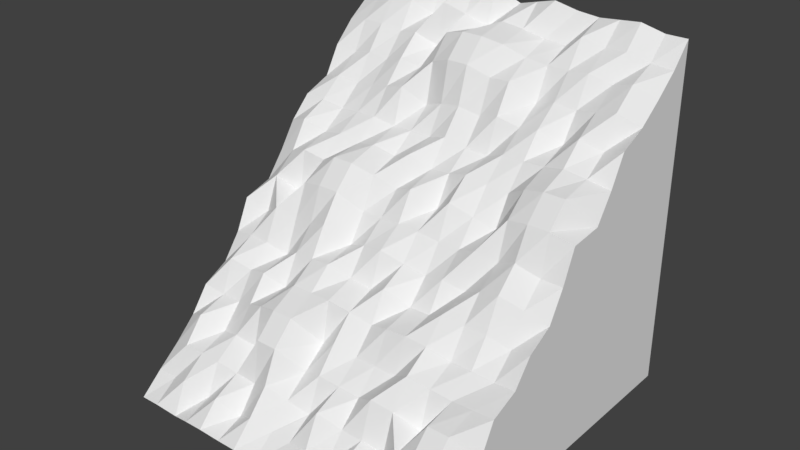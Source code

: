 # Source: denek.blend  (saved by Blender 2.79.0; exported with 4.5.12 LTS)
import bpy
from mathutils import Matrix  # noqa: F401  (used for matrix-valued properties, if any)

bpy.ops.wm.read_factory_settings(use_empty=True)
scene = bpy.context.scene
scene.name = 'Scene'

# ---- collections
col_collection_1 = bpy.data.collections.new('Collection 1'); scene.collection.children.link(col_collection_1)

# ---- materials (node trees are filled in below, after node groups)
mat_material_001 = bpy.data.materials.new('Material.001')
mat_material_001.alpha_threshold = 0.0
mat_material_001.use_transparent_shadow = False
mat_material_001.roughness = 0.5
mat_material_001.line_color = (0.0, 0.0, 0.0, 1.0)

# ---- material node trees

# ---- world
world_world = bpy.data.worlds.new('World'); scene.world = world_world
world_world.color = (0.05088, 0.05088, 0.05088)
world_world.use_sun_shadow = False
world_world.sun_shadow_jitter_overblur = 0.0
world_world.cycles.sampling_method = 'MANUAL'

# ---- meshes
me_cube_001 = bpy.data.meshes.new('Cube.001')
me_cube_001.from_pydata([(1.0, 1.0, -1.0), (1.0, -1.006, -0.9914), (-1.0, -1.04, -0.9431), (-1.0, 1.0, -1.0), (1.0, 0.9933, 1.01), (-1.0, 0.9793, 1.03), (3.327e-09, -1.054, -0.9219), (-1.0, -0.01144, 0.01646), (2.388e-07, 0.994, 1.009), (1.0, -0.03646, 0.05248), (1.22e-07, -0.04614, 0.0664), (-0.5, -1.066, -0.905), (-1.0, 0.497, 0.5043), (-0.5, 0.9518, 1.069), (1.0, 0.4382, 0.589), (0.5, -1.046, -0.9336), (-1.0, -0.5368, -0.4471), (0.5, 0.9817, 1.026), (1.0, -0.5638, -0.4082), (1.818e-07, 0.4508, 0.5708), (6.319e-08, -0.5584, -0.4159), (-0.5, -0.1104, 0.1589), (0.5, -0.0588, 0.08463), (0.5, -0.5828, -0.3808), (-0.5, -0.5858, -0.3765), (-0.5, 0.4536, 0.5667), (0.5, 0.453, 0.5677), (-0.75, -1.028, -0.959), (-1.0, 0.7194, 0.794), (-0.75, 0.9537, 1.067), (1.0, 0.7399, 0.7646), (0.25, -1.013, -0.9811), (-1.0, -0.272, -0.2183), (0.25, 0.9442, 1.08), (1.0, -0.285, -0.1996), (2.154e-07, 0.6396, 0.9089), (9.033e-08, -0.265, -0.2284), (-0.75, -0.00168, 0.002418), (0.25, -0.02598, 0.03739), (-0.25, -1.06, -0.9137), (-1.0, 0.2051, 0.3146), (-0.25, 0.9248, 1.108), (1.0, 0.2428, 0.2604), (0.75, -1.041, -0.9414), (-1.0, -0.7735, -0.7162), (0.75, 0.9623, 1.054), (1.0, -0.7906, -0.6915), (1.504e-07, 0.2274, 0.2825), (2.999e-08, -0.7531, -0.7455), (-0.25, -0.03752, 0.05401), (0.75, -0.07705, 0.1109), (0.5, -0.3112, -0.162), (0.5, -0.7582, -0.7382), (0.25, -0.5273, -0.4607), (0.75, -0.5489, -0.4296), (-0.5, -0.3063, -0.169), (-0.5, -0.7863, -0.6977), (-0.75, -0.5173, -0.4751), (-0.25, -0.6104, -0.3411), (-0.5, 0.7038, 0.8165), (-0.5, 0.2135, 0.3025), (-0.75, 0.4878, 0.5176), (-0.25, 0.4967, 0.5048), (0.5, 0.7085, 0.8097), (0.5, 0.2166, 0.298), (0.25, 0.4475, 0.5755), (0.75, 0.438, 0.5893), (0.75, 0.1396, 0.4089), (0.25, 0.1904, 0.3358), (0.25, 0.6933, 0.8316), (-0.25, 0.222, 0.2902), (-0.75, 0.212, 0.3047), (-0.75, 0.7031, 0.8174), (-0.25, -0.8187, -0.6511), (-0.75, -0.8074, -0.6674), (-0.75, -0.2848, -0.1999), (0.75, -0.8604, -0.5911), (0.25, -0.7804, -0.7063), (0.25, -0.2515, -0.2479), (0.75, -0.2911, -0.1909), (-0.25, -0.3229, -0.1451), (-0.25, 0.6639, 0.8739), (0.75, 0.7246, 0.7865), (-0.875, -1.048, -0.9306), (-1.0, 0.8606, 0.8958), (-0.875, 0.9792, 1.03), (1.0, 0.8737, 0.8768), (0.125, -1.011, -0.9844), (-1.0, -0.1869, -0.03587), (0.125, 0.9686, 1.045), (1.0, -0.1318, -0.1152), (2.266e-07, 0.8251, 0.9468), (1.084e-07, -0.1912, -0.02967), (-0.875, -0.06624, 0.09533), (0.125, -0.04209, 0.06057), (-0.375, -1.055, -0.921), (-1.0, 0.3306, 0.439), (-0.375, 0.9742, 1.037), (1.0, 0.3467, 0.4157), (0.625, -1.021, -0.9701), (-1.0, -0.6465, -0.5941), (0.625, 0.9719, 1.04), (1.0, -0.6551, -0.5816), (1.663e-07, 0.3359, 0.4313), (4.769e-08, -0.6737, -0.5549), (-0.375, -0.1104, 0.1589), (0.625, -0.03549, 0.05107), (0.5, -0.1313, -0.116), (0.5, -0.6879, -0.5345), (0.125, -0.5267, -0.4616), (0.625, -0.5618, -0.4111), (-0.5, -0.1858, -0.03754), (-0.5, -0.6444, -0.5971), (-0.875, -0.5179, -0.4742), (-0.375, -0.6104, -0.3411), (-0.5, 0.8657, 0.8885), (-0.5, 0.3455, 0.4175), (-0.875, 0.4696, 0.5437), (-0.375, 0.4315, 0.5986), (0.5, 0.8145, 0.9621), (0.5, 0.3364, 0.4305), (0.125, 0.4721, 0.5402), (0.625, 0.4991, 0.5013), (-0.625, -1.056, -0.9198), (-1.0, 0.5938, 0.6699), (-0.625, 0.9906, 1.013), (1.0, 0.5998, 0.6612), (0.375, -1.043, -0.9378), (-1.0, -0.3816, -0.3655), (0.375, 0.9709, 1.042), (1.0, -0.3983, -0.3414), (2.005e-07, 0.5146, 0.7839), (7.83e-08, -0.4368, -0.286), (-0.625, -0.09271, 0.1334), (0.375, -0.02184, 0.03143), (-0.125, -1.043, -0.9383), (-1.0, 0.1009, 0.1597), (-0.125, 0.9337, 1.095), (1.0, 0.04515, 0.2399), (0.875, -1.002, -0.9975), (-1.0, -0.9084, -0.8269), (0.875, 0.9923, 1.011), (1.0, -0.9662, -0.7437), (1.386e-07, 0.05236, 0.2295), (1.657e-08, -0.9022, -0.8358), (-0.125, -0.0392, 0.05643), (0.875, -0.03791, 0.05457), (0.5, -0.4366, -0.2863), (0.5, -0.9521, -0.764), (0.375, -0.524, -0.4655), (0.875, -0.5571, -0.4178), (-0.5, -0.3979, -0.3421), (-0.5, -0.9439, -0.7759), (-0.625, -0.5497, -0.4284), (-0.125, -0.5055, -0.4921), (-0.5, 0.574, 0.6984), (-0.5, 0.01457, 0.2839), (-0.625, 0.4726, 0.5394), (-0.125, 0.4642, 0.5515), (0.5, 0.5912, 0.6736), (0.5, 0.1183, 0.1346), (0.375, 0.4737, 0.5378), (0.875, 0.4714, 0.5412), (0.75, 0.3081, 0.4713), (0.75, 0.01457, 0.2839), (0.625, 0.1629, 0.3754), (0.875, 0.1396, 0.4089), (0.25, 0.3728, 0.3781), (0.25, 0.05399, 0.2272), (0.125, 0.2164, 0.2984), (0.375, 0.2042, 0.3159), (0.25, 0.8647, 0.8898), (0.25, 0.5444, 0.741), (0.125, 0.6548, 0.8869), (0.375, 0.708, 0.8104), (-0.25, 0.3609, 0.3953), (-0.25, 0.04681, 0.2375), (-0.375, 0.1924, 0.3329), (-0.125, 0.1836, 0.3455), (-0.75, 0.3558, 0.4027), (-0.75, 0.03731, 0.2512), (-0.875, 0.1721, 0.3621), (-0.625, 0.1946, 0.3297), (-0.75, 0.8184, 0.9564), (-0.75, 0.5918, 0.6728), (-0.875, 0.7027, 0.8181), (-0.625, 0.7208, 0.792), (-0.25, -0.7354, -0.4661), (-0.25, -0.9366, -0.7864), (-0.375, -0.7763, -0.7121), (-0.125, -0.7826, -0.703), (-0.75, -0.636, -0.6091), (-0.75, -0.9452, -0.7739), (-0.875, -0.8079, -0.6667), (-0.625, -0.8065, -0.6686), (-0.75, -0.1999, -0.01719), (-0.75, -0.4135, -0.3196), (-0.875, -0.2871, -0.1967), (-0.625, -0.2533, -0.2453), (0.75, -0.7354, -0.4661), (0.75, -0.8935, -0.8484), (0.625, -0.8225, -0.6456), (0.875, -0.8604, -0.5911), (0.25, -0.6534, -0.5842), (0.25, -0.8968, -0.8436), (0.125, -0.828, -0.6377), (0.375, -0.7769, -0.7113), (0.25, -0.1305, -0.1171), (0.25, -0.4369, -0.2859), (0.125, -0.3134, -0.1587), (0.375, -0.2556, -0.2419), (0.75, -0.2044, -0.01066), (0.75, -0.4013, -0.3371), (0.625, -0.2974, -0.1817), (0.875, -0.258, -0.2385), (-0.25, -0.1404, -0.1028), (-0.25, -0.4548, -0.2601), (-0.375, -0.3122, -0.1605), (-0.125, -0.285, -0.1997), (-0.25, 0.8309, 0.9384), (-0.25, 0.5443, 0.7412), (-0.375, 0.7482, 0.7526), (-0.125, 0.6396, 0.9089), (0.75, 0.8369, 0.9298), (0.75, 0.5826, 0.686), (0.625, 0.6967, 0.8267), (0.875, 0.6978, 0.8251), (0.875, 0.5603, 0.7181), (0.625, 0.6044, 0.6546), (0.625, 0.8433, 0.9206), (-0.125, 0.5146, 0.7839), (-0.375, 0.5958, 0.667), (-0.375, 0.795, 0.9901), (-0.125, -0.4584, -0.255), (-0.375, -0.4551, -0.2597), (-0.375, -0.2159, 0.005874), (0.875, -0.389, -0.3549), (0.625, -0.3997, -0.3395), (0.625, -0.1804, -0.04521), (0.375, -0.4436, -0.2763), (0.125, -0.4071, -0.3288), (0.125, -0.1558, -0.08074), (0.375, -0.9457, -0.7733), (0.125, -0.9157, -0.8164), (0.125, -0.6645, -0.5682), (0.875, -0.9411, -0.7799), (0.625, -0.8806, -0.8669), (0.625, -0.6296, -0.6183), (-0.625, -0.4379, -0.2845), (-0.875, -0.4422, -0.2783), (-0.875, -0.1448, -0.09651), (-0.625, -0.8895, -0.8542), (-0.875, -0.9072, -0.8287), (-0.875, -0.6931, -0.527), (-0.125, -0.9062, -0.8301), (-0.375, -0.8864, -0.8586), (-0.375, -0.7354, -0.4661), (-0.625, 0.6014, 0.6589), (-0.875, 0.6116, 0.6443), (-0.875, 0.8392, 0.9265), (-0.625, 0.06002, 0.2185), (-0.875, 0.07064, 0.2032), (-0.875, 0.3325, 0.4362), (-0.125, 0.0872, 0.1794), (-0.375, 0.01457, 0.2839), (-0.375, 0.3677, 0.3855), (0.375, 0.622, 0.6294), (0.125, 0.5516, 0.7306), (0.125, 0.8402, 0.9251), (0.375, 0.09221, 0.1722), (0.125, 0.1216, 0.1299), (0.125, 0.3586, 0.3986), (0.875, 0.01457, 0.2839), (0.625, 0.03119, 0.26), (0.625, 0.3307, 0.4388), (0.875, 0.3254, 0.4464), (0.375, 0.3333, 0.435), (0.375, 0.8747, 0.8755), (-0.125, 0.3652, 0.3891), (-0.625, 0.3473, 0.4149), (-0.625, 0.8224, 0.9507), (-0.125, -0.6438, -0.598), (-0.625, -0.6633, -0.5699), (-0.625, -0.1737, -0.05486), (0.875, -0.7354, -0.4661), (0.375, -0.7055, -0.5092), (0.375, -0.1548, -0.08214), (0.875, -0.1673, -0.0641), (-0.125, -0.1768, -0.05039), (-0.125, 0.8694, 0.883), (0.875, 0.8642, 0.8905)], [], [(0, 1, 139, 43, 99, 15, 127, 31, 87, 6, 135, 39, 95, 11, 123, 27, 83, 2, 3), (1, 0, 4, 86, 30, 126, 14, 98, 42, 138, 9, 90, 34, 130, 18, 102, 46, 142), (3, 2, 140, 44, 100, 16, 128, 32, 88, 7, 136, 40, 96, 12, 124, 28, 84, 5), (290, 86, 4, 141), (4, 0, 3, 5, 85, 29, 125, 13, 97, 41, 137, 8, 89, 33, 129, 17, 101, 45, 141), (289, 91, 8, 137), (288, 92, 10, 145), (287, 90, 9, 146), (286, 107, 22, 134), (285, 108, 23, 149), (284, 102, 18, 150), (283, 111, 21, 133), (282, 112, 24, 153), (281, 104, 20, 154), (280, 115, 13, 125), (279, 116, 25, 157), (278, 103, 19, 158), (277, 119, 17, 129), (276, 120, 26, 161), (275, 98, 14, 162), (274, 163, 66, 122), (273, 164, 67, 165), (272, 138, 42, 166), (271, 167, 65, 121), (270, 168, 68, 169), (269, 160, 64, 170), (268, 171, 33, 89), (267, 172, 69, 173), (266, 159, 63, 174), (265, 175, 62, 118), (264, 176, 70, 177), (263, 143, 47, 178), (262, 179, 61, 117), (261, 180, 71, 181), (260, 156, 60, 182), (259, 183, 29, 85), (258, 184, 72, 185), (257, 155, 59, 186), (256, 187, 58, 114), (255, 188, 73, 189), (254, 144, 48, 190), (253, 191, 57, 113), (252, 192, 74, 193), (251, 152, 56, 194), (250, 195, 37, 93), (249, 196, 75, 197), (248, 151, 55, 198), (247, 199, 54, 110), (246, 200, 76, 201), (245, 142, 46, 202), (244, 203, 53, 109), (243, 204, 77, 205), (242, 148, 52, 206), (241, 207, 38, 94), (240, 208, 78, 209), (239, 147, 51, 210), (238, 211, 50, 106), (237, 212, 79, 213), (236, 130, 34, 214), (235, 215, 49, 105), (234, 216, 80, 217), (233, 132, 36, 218), (232, 219, 41, 97), (231, 220, 81, 221), (230, 131, 35, 222), (229, 223, 45, 101), (228, 224, 82, 225), (227, 126, 30, 226), (224, 227, 226, 82), (66, 162, 227, 224), (162, 14, 126, 227), (159, 228, 225, 63), (26, 122, 228, 159), (122, 66, 224, 228), (119, 229, 101, 17), (63, 225, 229, 119), (225, 82, 223, 229), (220, 230, 222, 81), (62, 158, 230, 220), (158, 19, 131, 230), (155, 231, 221, 59), (25, 118, 231, 155), (118, 62, 220, 231), (115, 232, 97, 13), (59, 221, 232, 115), (221, 81, 219, 232), (216, 233, 218, 80), (58, 154, 233, 216), (154, 20, 132, 233), (151, 234, 217, 55), (24, 114, 234, 151), (114, 58, 216, 234), (111, 235, 105, 21), (55, 217, 235, 111), (217, 80, 215, 235), (212, 236, 214, 79), (54, 150, 236, 212), (150, 18, 130, 236), (147, 237, 213, 51), (23, 110, 237, 147), (110, 54, 212, 237), (107, 238, 106, 22), (51, 213, 238, 107), (213, 79, 211, 238), (208, 239, 210, 78), (53, 149, 239, 208), (149, 23, 147, 239), (132, 240, 209, 36), (20, 109, 240, 132), (109, 53, 208, 240), (92, 241, 94, 10), (36, 209, 241, 92), (209, 78, 207, 241), (204, 242, 206, 77), (31, 127, 242, 204), (127, 15, 148, 242), (144, 243, 205, 48), (6, 87, 243, 144), (87, 31, 204, 243), (104, 244, 109, 20), (48, 205, 244, 104), (205, 77, 203, 244), (200, 245, 202, 76), (43, 139, 245, 200), (139, 1, 142, 245), (148, 246, 201, 52), (15, 99, 246, 148), (99, 43, 200, 246), (108, 247, 110, 23), (52, 201, 247, 108), (201, 76, 199, 247), (196, 248, 198, 75), (57, 153, 248, 196), (153, 24, 151, 248), (128, 249, 197, 32), (16, 113, 249, 128), (113, 57, 196, 249), (88, 250, 93, 7), (32, 197, 250, 88), (197, 75, 195, 250), (192, 251, 194, 74), (27, 123, 251, 192), (123, 11, 152, 251), (140, 252, 193, 44), (2, 83, 252, 140), (83, 27, 192, 252), (100, 253, 113, 16), (44, 193, 253, 100), (193, 74, 191, 253), (188, 254, 190, 73), (39, 135, 254, 188), (135, 6, 144, 254), (152, 255, 189, 56), (11, 95, 255, 152), (95, 39, 188, 255), (112, 256, 114, 24), (56, 189, 256, 112), (189, 73, 187, 256), (184, 257, 186, 72), (61, 157, 257, 184), (157, 25, 155, 257), (124, 258, 185, 28), (12, 117, 258, 124), (117, 61, 184, 258), (84, 259, 85, 5), (28, 185, 259, 84), (185, 72, 183, 259), (180, 260, 182, 71), (37, 133, 260, 180), (133, 21, 156, 260), (136, 261, 181, 40), (7, 93, 261, 136), (93, 37, 180, 261), (96, 262, 117, 12), (40, 181, 262, 96), (181, 71, 179, 262), (176, 263, 178, 70), (49, 145, 263, 176), (145, 10, 143, 263), (156, 264, 177, 60), (21, 105, 264, 156), (105, 49, 176, 264), (116, 265, 118, 25), (60, 177, 265, 116), (177, 70, 175, 265), (172, 266, 174, 69), (65, 161, 266, 172), (161, 26, 159, 266), (131, 267, 173, 35), (19, 121, 267, 131), (121, 65, 172, 267), (91, 268, 89, 8), (35, 173, 268, 91), (173, 69, 171, 268), (168, 269, 170, 68), (38, 134, 269, 168), (134, 22, 160, 269), (143, 270, 169, 47), (10, 94, 270, 143), (94, 38, 168, 270), (103, 271, 121, 19), (47, 169, 271, 103), (169, 68, 167, 271), (164, 272, 166, 67), (50, 146, 272, 164), (146, 9, 138, 272), (160, 273, 165, 64), (22, 106, 273, 160), (106, 50, 164, 273), (120, 274, 122, 26), (64, 165, 274, 120), (165, 67, 163, 274), (163, 275, 162, 66), (67, 166, 275, 163), (166, 42, 98, 275), (167, 276, 161, 65), (68, 170, 276, 167), (170, 64, 120, 276), (171, 277, 129, 33), (69, 174, 277, 171), (174, 63, 119, 277), (175, 278, 158, 62), (70, 178, 278, 175), (178, 47, 103, 278), (179, 279, 157, 61), (71, 182, 279, 179), (182, 60, 116, 279), (183, 280, 125, 29), (72, 186, 280, 183), (186, 59, 115, 280), (187, 281, 154, 58), (73, 190, 281, 187), (190, 48, 104, 281), (191, 282, 153, 57), (74, 194, 282, 191), (194, 56, 112, 282), (195, 283, 133, 37), (75, 198, 283, 195), (198, 55, 111, 283), (199, 284, 150, 54), (76, 202, 284, 199), (202, 46, 102, 284), (203, 285, 149, 53), (77, 206, 285, 203), (206, 52, 108, 285), (207, 286, 134, 38), (78, 210, 286, 207), (210, 51, 107, 286), (211, 287, 146, 50), (79, 214, 287, 211), (214, 34, 90, 287), (215, 288, 145, 49), (80, 218, 288, 215), (218, 36, 92, 288), (219, 289, 137, 41), (81, 222, 289, 219), (222, 35, 91, 289), (223, 290, 141, 45), (82, 226, 290, 223), (226, 30, 86, 290)])
me_cube_001.materials.append(mat_material_001)
me_cube_001.use_remesh_preserve_volume = False
me_cube_001.use_remesh_preserve_attributes = False
me_cube_001.use_mirror_vertex_groups = False
me_cube_001.update()

# ---- objects
ob_temel = bpy.data.objects.new('temel', me_cube_001)

# ---- transforms, parenting, visibility, modifiers, constraints
ob_temel.location = (0.0, 0.0, 0.0)
ob_temel.scale = (2.201, 2.201, 2.201)
ob_temel.lock_rotations_4d = False
ob_temel.empty_display_type = 'ARROWS'
ob_temel.lineart.crease_threshold = 0.0

# ---- collection membership
col_collection_1.objects.link(ob_temel)

# ---- scene / render settings (as saved in the file)
scene.frame_start = 1; scene.frame_end = 250; scene.frame_set(1)
scene.render.engine = 'BLENDER_EEVEE_NEXT'
scene.render.resolution_percentage = 50
scene.render.dither_intensity = 0.0
scene.cycles.use_denoising = False
scene.cycles.samples = 128
scene.cycles.sampling_pattern = 'TABULATED_SOBOL'
scene.cycles.use_adaptive_sampling = False
scene.cycles.use_light_tree = False
scene.cycles.blur_glossy = 0.0
scene.cycles.sample_clamp_indirect = 0.0
scene.view_settings.view_transform = 'Standard'
bpy.context.view_layer.update()

# ---- added for rendering (the .blend has no active camera and no usable light): camera, sun
cam_auto = bpy.data.cameras.new('AutoCamera')
cam_auto.lens = 50.0
cam_auto.sensor_width = 36.0
cam_auto.clip_end = 1000.0
ob_auto_camera = bpy.data.objects.new('AutoCamera', cam_auto)
scene.collection.objects.link(ob_auto_camera)
ob_auto_camera.location = (7.26024, -8.7849, 5.92727)
ob_auto_camera.rotation_euler = (1.09748, -7.21219e-08, 0.694738)
scene.camera = ob_auto_camera
light_auto_sun = bpy.data.lights.new('AutoSun', 'SUN')
light_auto_sun.energy = 3.0
light_auto_sun.angle = 0.0523599
ob_auto_sun = bpy.data.objects.new('AutoSun', light_auto_sun)
scene.collection.objects.link(ob_auto_sun)
ob_auto_sun.rotation_euler = (0.872665, 0.174533, 0.523599)
bpy.context.view_layer.update()
